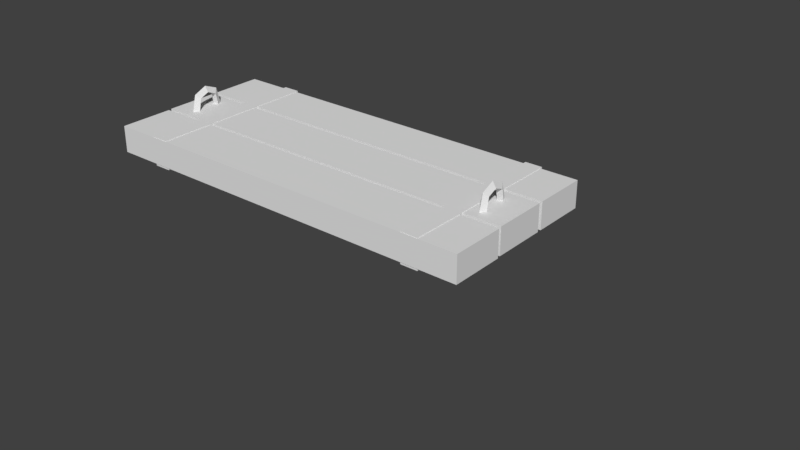 # Source: bed_1_.blend  (saved by Blender 2.78.0; exported with 4.5.12 LTS)
import bpy
from mathutils import Matrix  # noqa: F401  (used for matrix-valued properties, if any)

bpy.ops.wm.read_factory_settings(use_empty=True)
scene = bpy.context.scene
scene.name = 'Scene'

# ---- collections
col_collection_1 = bpy.data.collections.new('Collection 1'); scene.collection.children.link(col_collection_1)

# ---- world
world_world = bpy.data.worlds.new('World'); scene.world = world_world
world_world.color = (0.05088, 0.05088, 0.05088)
world_world.use_sun_shadow = False
world_world.sun_shadow_jitter_overblur = 0.0
world_world.cycles.sampling_method = 'MANUAL'

# ---- meshes
me_cube_002 = bpy.data.meshes.new('Cube.002')
me_cube_002.from_pydata([(-13.34, -1.007, -0.8121), (-13.34, -1.007, 1.188), (-13.34, 0.9931, -0.8121), (-13.34, 0.9931, 1.188), (-11.34, -1.007, -0.8121), (-11.34, -1.007, 1.188), (-11.34, 0.9931, -0.8121), (-11.34, 0.9931, 1.188), (-13.34, 0.9685, -0.8121), (-13.34, -0.9654, -0.8121), (-13.34, -0.9654, 1.188), (-13.34, 0.9685, 1.188), (-11.34, -0.9654, -0.8121), (-11.34, 0.9685, -0.8121), (-11.34, 0.9685, 1.188), (-11.34, -0.9654, 1.188), (-13.34, -1.007, -0.6504), (-13.34, -1.007, 1.006), (-13.34, 0.9931, 1.006), (-13.34, 0.9931, -0.6504), (-11.34, 0.9931, 1.006), (-11.34, 0.9931, -0.6504), (-11.34, -1.007, 1.006), (-11.34, -1.007, -0.6504), (-11.34, 0.9685, 1.006), (-11.34, 0.9685, -0.6504), (-11.34, -0.9654, 1.006), (-11.34, -0.9654, -0.6504), (-13.34, -0.9654, 1.006), (-13.34, -0.9654, -0.6504), (-13.34, 0.9685, 1.006), (-13.34, 0.9685, -0.6504)], [], [(30, 11, 3, 18), (18, 3, 7, 20), (26, 15, 5, 22), (22, 5, 1, 17), (9, 12, 4, 0), (15, 10, 1, 5), (7, 3, 11, 14), (14, 11, 10, 15), (2, 6, 13, 8), (8, 13, 12, 9), (20, 7, 14, 24), (24, 14, 15, 26), (17, 1, 10, 28), (28, 10, 11, 30), (9, 29, 31, 8), (27, 29, 28, 26), (0, 16, 29, 9), (16, 17, 28, 29), (13, 25, 27, 12), (25, 31, 29, 27), (6, 21, 25, 13), (21, 20, 24, 25), (4, 23, 16, 0), (23, 22, 17, 16), (12, 27, 23, 4), (27, 26, 22, 23), (2, 19, 21, 6), (19, 18, 20, 21), (8, 31, 19, 2), (31, 30, 18, 19), (26, 28, 30, 24), (24, 30, 31, 25)])
me_cube_002.use_remesh_preserve_volume = False
me_cube_002.use_remesh_preserve_attributes = False
me_cube_002.use_mirror_vertex_groups = False
me_cube_002.update()
me_cube = bpy.data.meshes.new('Cube')
me_cube.from_pydata([(-13.34, -1.007, -0.8121), (-13.34, -1.007, 1.188), (-13.34, 0.9931, -0.8121), (-13.34, 0.9931, 1.188), (-11.34, -1.007, -0.8121), (-11.34, -1.007, 1.188), (-11.34, 0.9931, -0.8121), (-11.34, 0.9931, 1.188), (-13.34, 0.9685, -0.8121), (-13.34, -0.9654, -0.8121), (-13.34, -0.9654, 1.188), (-13.34, 0.9685, 1.188), (-11.34, -0.9654, -0.8121), (-11.34, 0.9685, -0.8121), (-11.34, 0.9685, 1.188), (-11.34, -0.9654, 1.188), (-13.34, -1.007, -0.6504), (-13.34, -1.007, 1.006), (-13.34, 0.9931, 1.006), (-13.34, 0.9931, -0.6504), (-11.34, 0.9931, 1.006), (-11.34, 0.9931, -0.6504), (-11.34, -1.007, 1.006), (-11.34, -1.007, -0.6504), (-11.34, 0.9685, 1.006), (-11.34, 0.9685, -0.6504), (-11.34, -0.9654, 1.006), (-11.34, -0.9654, -0.6504), (-13.34, -0.9654, 1.006), (-13.34, -0.9654, -0.6504), (-13.34, 0.9685, 1.006), (-13.34, 0.9685, -0.6504)], [], [(30, 11, 3, 18), (18, 3, 7, 20), (26, 15, 5, 22), (22, 5, 1, 17), (9, 12, 4, 0), (15, 10, 1, 5), (7, 3, 11, 14), (14, 11, 10, 15), (2, 6, 13, 8), (8, 13, 12, 9), (20, 7, 14, 24), (24, 14, 15, 26), (17, 1, 10, 28), (28, 10, 11, 30), (9, 29, 31, 8), (27, 29, 28, 26), (0, 16, 29, 9), (16, 17, 28, 29), (13, 25, 27, 12), (25, 31, 29, 27), (6, 21, 25, 13), (21, 20, 24, 25), (4, 23, 16, 0), (23, 22, 17, 16), (12, 27, 23, 4), (27, 26, 22, 23), (2, 19, 21, 6), (19, 18, 20, 21), (8, 31, 19, 2), (31, 30, 18, 19), (26, 28, 30, 24), (24, 30, 31, 25)])
me_cube.use_remesh_preserve_volume = False
me_cube.use_remesh_preserve_attributes = False
me_cube.use_mirror_vertex_groups = False
me_cube.update()
me_torus_001 = bpy.data.meshes.new('Torus.001')
me_torus_001.from_pydata([], [], [])
me_torus_001.use_remesh_preserve_volume = False
me_torus_001.use_remesh_preserve_attributes = False
me_torus_001.use_mirror_vertex_groups = False
me_torus_001.update()
me_cube_001 = bpy.data.meshes.new('Cube.001')
me_cube_001.from_pydata([(3.029, 0.8691, 1.437), (3.089, 0.7095, 1.437), (2.97, 0.7095, 1.437), (3.03, 0.7545, 1.626), (3.09, 0.6417, 1.578), (2.971, 0.6417, 1.578), (3.03, 0.3784, 1.692), (3.09, 0.3784, 1.624), (2.971, 0.3784, 1.624), (3.093, 0.1189, 1.578), (2.974, 0.1157, 1.578), (3.035, 0.004474, 1.626), (3.095, 0.05112, 1.437), (2.976, 0.04791, 1.437), (3.037, -0.1101, 1.437), (3.03, 0.3806, 1.692), (2.971, 0.379, 1.624), (3.09, 0.3822, 1.624), (-3.066, 0.8691, 1.437), (-3.006, 0.7095, 1.437), (-3.125, 0.7095, 1.437), (-3.065, 0.7545, 1.626), (-3.005, 0.6417, 1.578), (-3.124, 0.6417, 1.578), (-3.065, 0.3784, 1.692), (-3.005, 0.3784, 1.624), (-3.124, 0.3784, 1.624), (-3.002, 0.1189, 1.578), (-3.121, 0.1157, 1.578), (-3.06, 0.004474, 1.626), (-3.0, 0.05112, 1.437), (-3.12, 0.04791, 1.437), (-3.058, -0.1101, 1.437), (-3.065, 0.3806, 1.692), (-3.124, 0.379, 1.624), (-3.005, 0.3822, 1.624), (-0.2213, 0.6763, 0.107), (-0.5527, 0.963, 0.1985), (-1.33, -0.3824, 0.1985), (-3.468, 1.259, 1.129), (-3.468, 1.259, 1.437), (-3.468, 2.735, 1.129), (-3.468, 2.735, 1.437), (3.519, 1.259, 1.129), (3.519, 1.259, 1.437), (3.519, 2.735, 1.129), (3.519, 2.735, 1.437), (-3.468, -0.3318, 1.129), (-3.468, -0.3318, 1.437), (-3.468, 1.144, 1.129), (-3.468, 1.144, 1.437), (3.519, -0.3318, 1.129), (3.519, -0.3318, 1.437), (3.519, 1.144, 1.129), (3.519, 1.144, 1.437), (-3.455, -1.909, 1.127), (-3.455, -1.909, 1.436), (-3.455, -0.4335, 1.127), (-3.455, -0.4335, 1.436), (3.532, -1.909, 1.127), (3.532, -1.909, 1.436), (3.532, -0.4335, 1.127), (3.532, -0.4335, 1.436), (-2.675, -1.966, 1.069), (-2.127, -1.966, 1.069), (4.13, 0.8082, 1.365)], [(63, 64)], [(0, 3, 4, 1), (1, 4, 5, 2), (2, 5, 3, 0), (3, 6, 7, 4), (4, 7, 8, 5), (5, 8, 6, 3), (12, 14, 13), (9, 17, 15, 11), (10, 16, 17, 9), (11, 15, 16, 10), (12, 9, 11, 14), (13, 10, 9, 12), (14, 11, 10, 13), (2, 0, 1), (18, 21, 22, 19), (19, 22, 23, 20), (20, 23, 21, 18), (21, 24, 25, 22), (22, 25, 26, 23), (23, 26, 24, 21), (30, 32, 31), (27, 35, 33, 29), (28, 34, 35, 27), (29, 33, 34, 28), (30, 27, 29, 32), (31, 28, 27, 30), (32, 29, 28, 31), (20, 18, 19), (39, 40, 42, 41), (41, 42, 46, 45), (45, 46, 44, 43), (43, 44, 40, 39), (41, 45, 43, 39), (46, 42, 40, 44), (47, 48, 50, 49), (49, 50, 54, 53), (53, 54, 52, 51), (51, 52, 48, 47), (49, 53, 51, 47), (54, 50, 48, 52), (55, 56, 58, 57), (57, 58, 62, 61), (61, 62, 60, 59), (59, 60, 56, 55), (57, 61, 59, 55), (62, 58, 56, 60)])
me_cube_001.use_remesh_preserve_volume = False
me_cube_001.use_remesh_preserve_attributes = False
me_cube_001.use_mirror_vertex_groups = False
me_cube_001.update()

# ---- objects
ob_cube_002 = bpy.data.objects.new('Cube.002', me_cube_002)
ob_cube_001 = bpy.data.objects.new('Cube.001', me_cube)
ob_torus_001 = bpy.data.objects.new('Torus.001', me_torus_001)
ob_cube = bpy.data.objects.new('Cube', me_cube_001)

# ---- transforms, parenting, visibility, modifiers, constraints
ob_cube_002.location = (-0.4393, 0.1998, 1.241)
ob_cube_002.scale = (0.1, 1.0, 0.1695)
ob_cube_002.lineart.crease_threshold = 0.0
ob_cube_001.location = (3.012, 0.1998, 1.241)
ob_cube_001.scale = (0.1, 1.0, 0.1695)
ob_cube_001.lineart.crease_threshold = 0.0
ob_torus_001.location = (4.121, -0.9936, 1.162)
ob_torus_001.lineart.crease_threshold = 0.0
_m = ob_torus_001.modifiers.new('Boolean', 'BOOLEAN')
_m.operation = 'INTERSECT'
_m.solver = 'FAST'
ob_cube.location = (0.0, 0.0, 0.0)
ob_cube.scale = (0.6581, 0.4254, 1.0)
ob_cube.lineart.crease_threshold = 0.0
_m = ob_cube.modifiers.new('Collision', 'COLLISION')

# ---- collection membership
col_collection_1.objects.link(ob_cube_002)
col_collection_1.objects.link(ob_cube_001)
col_collection_1.objects.link(ob_torus_001)
col_collection_1.objects.link(ob_cube)

# ---- scene / render settings (as saved in the file)
scene.frame_start = 1; scene.frame_end = 250; scene.frame_set(1)
scene.render.engine = 'CYCLES'
scene.render.resolution_percentage = 50
scene.render.dither_intensity = 0.0
scene.cycles.use_denoising = False
scene.cycles.samples = 128
scene.cycles.sampling_pattern = 'TABULATED_SOBOL'
scene.cycles.light_sampling_threshold = 0.0
scene.cycles.use_adaptive_sampling = False
scene.cycles.use_light_tree = False
scene.cycles.blur_glossy = 0.0
scene.cycles.sample_clamp_indirect = 0.0
scene.view_settings.view_transform = 'Standard'
bpy.context.view_layer.update()

# ---- added for rendering (the .blend has no active camera and no usable light): camera, sun
cam_auto = bpy.data.cameras.new('AutoCamera')
cam_auto.lens = 50.0
cam_auto.sensor_width = 36.0
cam_auto.clip_end = 1000.0
ob_auto_camera = bpy.data.objects.new('AutoCamera', cam_auto)
scene.collection.objects.link(ob_auto_camera)
ob_auto_camera.location = (7.34973, -7.6164, 6.04356)
ob_auto_camera.rotation_euler = (1.09748, -7.21219e-08, 0.694738)
scene.camera = ob_auto_camera
light_auto_sun = bpy.data.lights.new('AutoSun', 'SUN')
light_auto_sun.energy = 3.0
light_auto_sun.angle = 0.0523599
ob_auto_sun = bpy.data.objects.new('AutoSun', light_auto_sun)
scene.collection.objects.link(ob_auto_sun)
ob_auto_sun.rotation_euler = (0.872665, 0.174533, 0.523599)
bpy.context.view_layer.update()
